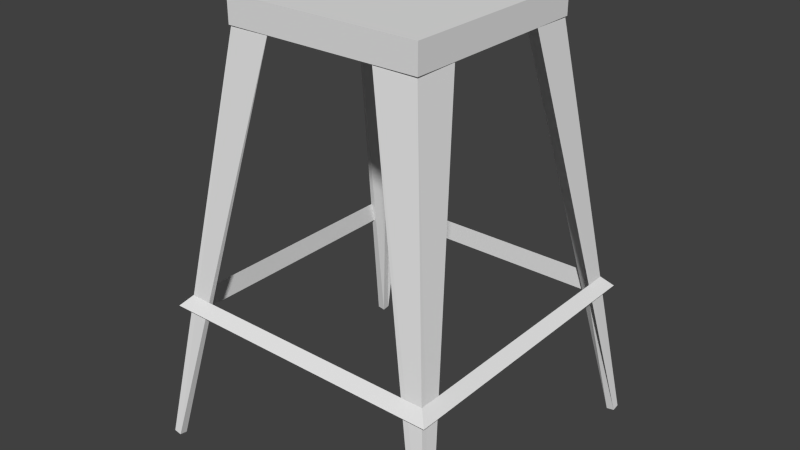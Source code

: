 # Source: Chair2.blend  (saved by Blender 2.72.0; exported with 4.5.12 LTS)
import bpy
from mathutils import Matrix  # noqa: F401  (used for matrix-valued properties, if any)

bpy.ops.wm.read_factory_settings(use_empty=True)
scene = bpy.context.scene
scene.name = 'Scene'

# ---- collections
col_collection_1 = bpy.data.collections.new('Collection 1'); scene.collection.children.link(col_collection_1)

# ---- materials (node trees are filled in below, after node groups)
mat_orangeaccent = bpy.data.materials.new('OrangeAccent')
mat_orangeaccent.alpha_threshold = 0.0
mat_orangeaccent.use_transparent_shadow = False
mat_orangeaccent.roughness = 0.5

# ---- material node trees

# ---- world
world_world = bpy.data.worlds.new('World'); scene.world = world_world
world_world.color = (0.05088, 0.05088, 0.05088)
world_world.use_sun_shadow = False
world_world.sun_shadow_jitter_overblur = 0.0
world_world.cycles.sampling_method = 'MANUAL'
world_world.cycles.sample_map_resolution = 256

# ---- meshes
me_cube_004 = bpy.data.meshes.new('Cube.004')
me_cube_004.from_pydata([(-0.5075, 0.5, 0.5075), (-0.4733, 0.5365, 0.4733), (-0.4733, 0.4635, 0.4733), (0.5075, 0.5, 0.5075), (0.4733, 0.5365, 0.4733), (0.4733, 0.4635, 0.4733), (0.5075, 0.5, -0.5075), (0.4733, 0.5365, -0.4733), (0.4733, 0.4635, -0.4733), (-0.5075, 0.5, -0.5075), (-0.4733, 0.5365, -0.4733), (-0.4733, 0.4635, -0.4733), (0.3498, 1.43, -0.3498), (0.3498, 1.43, 0.3498), (-0.3498, 1.43, 0.3498), (-0.3498, 1.43, -0.3498), (0.35, 1.525, -0.35), (0.35, 1.525, 0.35), (-0.35, 1.525, 0.35), (-0.35, 1.525, -0.35), (-0.5476, 0.004686, 0.5496), (-0.5484, -3.298e-05, 0.5224), (-0.5212, -0.004825, 0.5224), (-0.5204, -0.0001061, 0.5496), (-0.3362, 1.495, 0.3355), (-0.3417, 1.485, 0.1813), (-0.288, 1.474, 0.2856), (-0.182, 1.485, 0.3395), (0.5203, -4.409e-05, 0.5496), (0.5212, -0.004762, 0.5224), (0.5483, 3.23e-05, 0.5224), (0.5475, 0.00475, 0.5496), (0.1808, 1.485, 0.338), (0.287, 1.474, 0.2845), (0.3403, 1.485, 0.18), (0.3346, 1.495, 0.3339), (-0.5484, 4.049e-05, -0.5224), (-0.5476, 0.004761, -0.5496), (-0.5204, -2.87e-05, -0.5496), (-0.5212, -0.00475, -0.5224), (-0.3402, 1.485, -0.1801), (-0.3345, 1.495, -0.3339), (-0.1808, 1.485, -0.338), (-0.2869, 1.474, -0.2845), (0.5212, -0.004689, -0.5223), (0.5203, 3.323e-05, -0.5495), (0.5475, 0.004828, -0.5495), (0.5483, 0.0001058, -0.5223), (0.2887, 1.474, -0.2862), (0.1821, 1.485, -0.3395), (0.3357, 1.495, -0.3351), (0.3418, 1.485, -0.1813)], [], [(0, 3, 4, 1), (1, 4, 5, 2), (0, 2, 5, 3), (3, 6, 7, 4), (4, 7, 8, 5), (5, 8, 6, 3), (6, 9, 10, 7), (7, 10, 11, 8), (8, 11, 9, 6), (9, 0, 1, 10), (10, 1, 2, 11), (11, 2, 0, 9), (16, 17, 13, 12), (17, 18, 14, 13), (18, 19, 15, 14), (19, 16, 12, 15), (12, 13, 14, 15), (19, 18, 17, 16), (20, 21, 22, 23), (24, 27, 26, 25), (20, 24, 25, 21), (21, 25, 26, 22), (22, 26, 27, 23), (24, 20, 23, 27), (28, 29, 30, 31), (32, 35, 34, 33), (28, 32, 33, 29), (29, 33, 34, 30), (30, 34, 35, 31), (32, 28, 31, 35), (36, 37, 38, 39), (40, 43, 42, 41), (36, 40, 41, 37), (37, 41, 42, 38), (38, 42, 43, 39), (40, 36, 39, 43), (44, 45, 46, 47), (48, 51, 50, 49), (44, 48, 49, 45), (45, 49, 50, 46), (46, 50, 51, 47), (48, 44, 47, 51)])
me_cube_004.materials.append(mat_orangeaccent)
me_cube_004.use_remesh_preserve_volume = False
me_cube_004.use_remesh_preserve_attributes = False
me_cube_004.use_mirror_vertex_groups = False
me_cube_004.update()

# ---- objects
ob_chair = bpy.data.objects.new('Chair', me_cube_004)

# ---- transforms, parenting, visibility, modifiers, constraints
ob_chair.location = (0.0, 0.0, 0.0)
ob_chair.rotation_euler = (1.571, -0.0, -3.142)
ob_chair.lineart.crease_threshold = 0.0

# ---- collection membership
col_collection_1.objects.link(ob_chair)

# ---- scene / render settings (as saved in the file)
scene.frame_start = 1; scene.frame_end = 250; scene.frame_set(37)
scene.render.engine = 'BLENDER_EEVEE_NEXT'
scene.render.resolution_percentage = 50
scene.render.dither_intensity = 0.0
scene.cycles.use_denoising = False
scene.cycles.samples = 10
scene.cycles.sampling_pattern = 'TABULATED_SOBOL'
scene.cycles.light_sampling_threshold = 0.0
scene.cycles.use_adaptive_sampling = False
scene.cycles.use_light_tree = False
scene.cycles.blur_glossy = 0.0
scene.cycles.pixel_filter_type = 'GAUSSIAN'
scene.cycles.sample_clamp_indirect = 0.0
scene.view_settings.view_transform = 'Standard'
bpy.context.view_layer.update()

# ---- added for rendering (the .blend has no active camera and no usable light): camera, sun
cam_auto = bpy.data.cameras.new('AutoCamera')
cam_auto.lens = 50.0
cam_auto.sensor_width = 36.0
cam_auto.clip_end = 1000.0
ob_auto_camera = bpy.data.objects.new('AutoCamera', cam_auto)
scene.collection.objects.link(ob_auto_camera)
ob_auto_camera.location = (2.01682, -2.42012, 2.37352)
ob_auto_camera.rotation_euler = (1.09748, -7.21219e-08, 0.694738)
scene.camera = ob_auto_camera
light_auto_sun = bpy.data.lights.new('AutoSun', 'SUN')
light_auto_sun.energy = 3.0
light_auto_sun.angle = 0.0523599
ob_auto_sun = bpy.data.objects.new('AutoSun', light_auto_sun)
scene.collection.objects.link(ob_auto_sun)
ob_auto_sun.rotation_euler = (0.872665, 0.174533, 0.523599)
bpy.context.view_layer.update()
